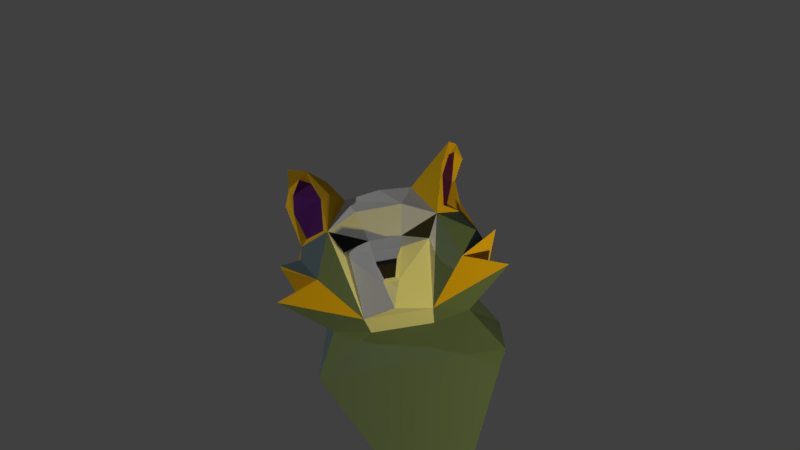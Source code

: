 # Source: Rakoon_character_yellow_body.blend  (saved by Blender 2.79.0; exported with 4.5.12 LTS)
import bpy
from mathutils import Matrix  # noqa: F401  (used for matrix-valued properties, if any)

bpy.ops.wm.read_factory_settings(use_empty=True)
scene = bpy.context.scene
scene.name = 'Scene'

# ---- collections
col_collection_1 = bpy.data.collections.new('Collection 1'); scene.collection.children.link(col_collection_1)

# ---- materials (node trees are filled in below, after node groups)
mat_basic = bpy.data.materials.new('Basic')
mat_basic.alpha_threshold = 0.0
mat_basic.use_transparent_shadow = False
mat_basic.roughness = 0.5
mat_nose_and_eyes = bpy.data.materials.new('Nose and eyes')
mat_nose_and_eyes.alpha_threshold = 0.0
mat_nose_and_eyes.use_transparent_shadow = False
mat_nose_and_eyes.diffuse_color = (0.0331, 0.03018, 0.03292, 1.0)
mat_nose_and_eyes.roughness = 0.5
mat_nose_and_eyes.specular_intensity = 1.0
mat_colortheme1 = bpy.data.materials.new('ColorTheme1')
mat_colortheme1.alpha_threshold = 0.0
mat_colortheme1.use_transparent_shadow = False
mat_colortheme1.diffuse_color = (0.8, 0.4708, 0.01192, 1.0)
mat_colortheme1.roughness = 0.5
mat_ears = bpy.data.materials.new('Ears')
mat_ears.alpha_threshold = 0.0
mat_ears.use_transparent_shadow = False
mat_ears.diffuse_color = (0.09827, 0.018, 0.1473, 1.0)
mat_ears.specular_color = (0.05376, 0.0, 1.0)
mat_ears.roughness = 0.5
mat_ears.specular_intensity = 1.0
mat_jacket = bpy.data.materials.new('Jacket')
mat_jacket.alpha_threshold = 0.0
mat_jacket.use_transparent_shadow = False
mat_jacket.diffuse_color = (0.1338, 0.1909, 0.2019, 1.0)
mat_jacket.roughness = 0.5
mat_jacket.specular_intensity = 0.2235

# ---- material node trees

# ---- world
world_world = bpy.data.worlds.new('World'); scene.world = world_world
world_world.color = (0.05088, 0.05088, 0.05088)
world_world.use_sun_shadow = False
world_world.sun_shadow_jitter_overblur = 0.0
world_world.cycles.sampling_method = 'MANUAL'

# ---- cameras
cam_camera = bpy.data.cameras.new('Camera')
cam_camera.clip_end = 100.0
cam_camera.lens = 35.0
cam_camera.sensor_width = 32.0
cam_camera.sensor_height = 18.0
cam_camera.ortho_scale = 7.314
cam_camera.dof.focus_distance = 0.0
cam_camera.dof.aperture_fstop = 128.0

# ---- lights
light_area = bpy.data.lights.new('Area', 'SPOT')
light_area.transmission_factor = 0.0
light_area.energy = 500.0
light_area.shadow_buffer_clip_start = 0.5
light_area.shadow_soft_size = 0.1
light_area.shadow_maximum_resolution = 0.006
light_area.use_absolute_resolution = True
light_lamp = bpy.data.lights.new('Lamp', 'POINT')
light_lamp.color = (1.0, 0.8375, 0.1404)
light_lamp.transmission_factor = 0.0
light_lamp.cutoff_distance = 30.0
light_lamp.energy = 500.0
light_lamp.shadow_buffer_clip_start = 1.001
light_lamp.shadow_soft_size = 0.1
light_lamp.shadow_maximum_resolution = 0.006
light_lamp.use_absolute_resolution = True

# ---- meshes
me_cube = bpy.data.meshes.new('Cube')
me_cube.from_pydata([(-1.0, -0.5893, -0.4357), (-1.219, -1.19, 0.7132), (-1.0, 0.5893, -0.4357), (-1.219, 1.194, 0.7132), (1.0, -0.5893, -0.4357), (1.165, -1.19, 0.7132), (1.0, 0.5893, -0.4357), (1.165, 1.194, 0.7132), (-1.404, 0.684, 2.685), (-0.9048, 0.9797, 2.764), (-0.8185, 0.8795, 2.446), (-0.4531, 0.3597, 2.493), (0.2552, 0.7654, 2.585), (0.1032, 0.9274, 2.18), (1.069, 1.309, 2.01), (1.087, 0.8316, 1.2), (1.036, 0.7369, 2.35), (1.514, 0.4012, 1.332), (0.9661, 0.3683, 1.102), (1.02, -0.7596, 2.295), (1.76, -0.9018, 1.86), (1.514, -0.4592, 1.331), (0.9661, -0.4305, 1.105), (-0.4385, -0.5075, 2.473), (0.5105, -0.744, 2.591), (0.8197, -1.081, 2.15), (1.069, -1.376, 2.007), (1.075, -0.8833, 1.2), (-1.051, -0.06048, 2.197), (-1.095, -0.7275, 2.667), (-0.8102, -1.058, 2.764), (0.1102, -1.146, 2.463), (-0.6541, -0.9982, 1.259), (-0.5316, 0.8518, 1.257), (-0.6709, 0.9013, 2.762), (0.9652, 1.092, 2.018), (0.8803, 1.085, 1.468), (1.633, 1.392, 1.676), (-0.4198, -0.04448, 2.523), (-0.8188, -0.9115, 2.695), (-0.5726, -1.162, 2.616), (0.8875, -1.18, 1.462), (1.648, -1.452, 1.678), (0.9393, -1.19, 1.923), (-1.163, -0.0732, 1.441), (0.991, 1.138, 1.925), (-0.9291, 0.9806, 2.021), (-0.9332, -1.055, 2.017), (-1.1, 0.938, 2.197), (-0.8688, 0.9459, 2.664), (-1.002, -1.059, 2.197), (0.9005, -1.122, 2.016), (1.413, -0.2161, 2.141), (1.363, -0.5419, 2.062), (1.413, 0.1779, 2.141), (1.394, 0.502, 2.063), (1.76, 0.8566, 1.86), (1.088, 0.2442, 2.443), (1.062, -0.3284, 2.435), (1.331, 0.4724, 1.877), (1.818, 0.1592, 2.06), (2.365, -0.02776, 1.498), (2.22, 0.08195, 1.768), (2.224, -0.1085, 1.768), (1.82, -0.1856, 2.059), (2.647, 0.04336, 1.858), (2.744, 0.09527, 1.998), (2.65, -0.06776, 1.858), (2.745, -0.1194, 1.997), (-0.9311, -0.03739, 2.019), (-1.076, 0.4388, 2.197), (-1.027, -0.5597, 2.197), (-0.9301, 0.4716, 2.02), (-0.9322, -0.5464, 2.018), (-0.5915, 0.931, 2.902), (-1.157, 1.019, 2.831), (0.4016, 0.7984, 2.731), (1.551, 0.6439, 2.32), (0.3192, -0.6398, 2.608), (1.551, -0.6777, 2.322), (0.6169, -1.012, 2.201), (-0.5255, -1.281, 2.511), (-0.7247, -0.9412, 2.848), (-0.8017, -1.177, 2.896), (-1.198, 1.067, 2.658), (-1.061, 0.9253, 2.444), (0.374, 0.7682, 2.284), (-0.865, -1.224, 2.671), (2.526, -0.07957, 1.832), (2.477, -0.1386, 2.015), (2.476, 0.1138, 2.016), (2.524, 0.05454, 1.832), (-0.4531, 0.3597, 2.493), (-0.4198, -0.04448, 2.523), (0.3594, 0.5775, 2.493), (1.165, -0.5157, 0.7132), (1.165, 0.4369, 0.7132), (-1.219, 0.001901, 0.7132)], [(53, 59), (20, 43), (45, 56)], [(0, 1, 97, 3, 2), (2, 3, 7, 6), (6, 7, 96, 95, 5, 4), (4, 5, 1, 0), (2, 6, 4, 0), (18, 7, 15), (55, 60, 62, 63, 64, 53, 79, 21, 61, 17, 77), (75, 8, 74), (96, 7, 18), (33, 14, 36, 37, 15), (9, 34, 49), (23, 79, 58), (85, 8, 84), (79, 20, 21), (86, 12, 16), (75, 84, 8), (14, 45, 35, 13, 77, 56), (76, 11, 77), (89, 88, 67, 68), (18, 17, 61, 21, 22), (77, 57, 54), (87, 83, 29), (79, 25, 51, 43, 26, 20), (78, 79, 23), (22, 96, 18), (77, 17, 56), (19, 24, 80), (78, 23, 29), (95, 96, 22), (27, 42, 41, 26, 32), (30, 40, 39), (5, 95, 22), (27, 5, 22), (35, 45, 46, 48, 85, 13), (14, 33, 46, 45), (26, 43, 47, 32), (81, 50, 47, 43, 51, 25), (79, 53, 52), (54, 55, 77), (52, 53, 64), (52, 58, 79), (20, 26, 41), (58, 57, 11, 38, 23), (11, 57, 77), (56, 36, 14), (42, 27, 21), (21, 20, 42), (15, 37, 17), (36, 56, 37), (56, 17, 37), (20, 42, 41), (60, 55, 54), (64, 60, 54, 57, 58, 52), (68, 67, 65, 66), (91, 90, 66, 65), (90, 89, 68, 66), (88, 91, 65, 67), (48, 8, 85), (18, 15, 17), (27, 22, 21), (11, 8, 48), (87, 29, 81), (50, 81, 29), (50, 29, 23), (48, 70, 28, 11), (11, 28, 38), (38, 28, 23), (28, 71, 50, 23), (33, 69, 72, 46), (33, 44, 69), (44, 32, 69), (47, 73, 69, 32), (46, 72, 48), (70, 48, 72), (28, 70, 72), (72, 69, 28), (73, 28, 69), (28, 73, 71), (50, 71, 73), (47, 50, 73), (34, 9, 75, 74), (16, 12, 76, 77), (24, 19, 79, 78), (80, 31, 81, 25), (39, 24, 78, 82), (12, 34, 74, 76), (19, 80, 25, 79), (30, 39, 82, 83), (9, 49, 84, 75), (10, 86, 13, 85), (40, 30, 87), (31, 40, 87, 81), (49, 10, 85, 84), (86, 16, 77, 13), (24, 39, 40), (40, 31, 24), (24, 31, 80), (34, 12, 49), (49, 12, 10), (12, 86, 10), (11, 74, 8), (76, 74, 11), (87, 30, 83), (83, 82, 29), (82, 78, 29), (63, 62, 91, 88), (60, 64, 89, 90), (62, 60, 90, 91), (64, 63, 88, 89), (11, 38, 93, 92), (7, 3, 15), (15, 3, 33), (3, 97, 33), (33, 97, 44), (44, 97, 32), (97, 1, 32), (27, 32, 5), (1, 5, 32)])
me_cube.polygons.foreach_set('material_index', [4, 4, 4, 4, 0, 4, 0, 2, 4, 4, 3, 0, 2, 4, 3, 2, 4, 2, 1, 0, 0, 2, 4, 2, 4, 4, 3, 2, 4, 4, 3, 4, 4, 2, 4, 4, 2, 1, 1, 0, 0, 2, 0, 0, 2, 4, 2, 4, 2, 2, 2, 0, 0, 1, 1, 1, 1, 2, 4, 4, 2, 2, 2, 2, 0, 0, 0, 0, 4, 4, 4, 4, 4, 0, 0, 4, 4, 0, 0, 4, 2, 2, 2, 2, 2, 2, 2, 2, 2, 2, 2, 2, 2, 2, 3, 3, 3, 3, 3, 3, 2, 2, 2, 2, 2, 0, 0, 0, 0, 0, 4, 4, 4, 4, 4, 4, 4, 4])
me_cube.materials.append(mat_basic)
me_cube.materials.append(mat_nose_and_eyes)
me_cube.materials.append(mat_colortheme1)
me_cube.materials.append(mat_ears)
me_cube.materials.append(mat_jacket)
me_cube.use_remesh_preserve_volume = False
me_cube.use_remesh_preserve_attributes = False
me_cube.use_mirror_vertex_groups = False
me_cube.update()

# ---- objects
ob_cube = bpy.data.objects.new('Cube', me_cube)
ob_area = bpy.data.objects.new('Area', light_area)
ob_lamp = bpy.data.objects.new('Lamp', light_lamp)
ob_camera = bpy.data.objects.new('Camera', cam_camera)

# ---- transforms, parenting, visibility, modifiers, constraints
ob_cube.location = (0.3568, 0.01689, -1.061)
ob_cube.scale = (0.2161, 0.5149, 0.6063)
ob_cube.lineart.crease_threshold = 0.0
ob_area.location = (2.142, -6.615, 4.55)
ob_area.rotation_euler = (0.9735, 0.2988, -0.02629)
ob_area.lineart.crease_threshold = 0.0
ob_lamp.location = (4.076, 3.35, -1.999)
ob_lamp.rotation_euler = (0.6503, 0.05522, 1.866)
ob_lamp.lock_rotations_4d = False
ob_lamp.empty_display_type = 'ARROWS'
ob_lamp.color = (0.0, 0.0, 0.0, 0.0)
ob_lamp.lineart.crease_threshold = 0.0
ob_camera.location = (5.902, 0.4808, 1.512)
ob_camera.rotation_euler = (1.341, 0.1795, -4.684)
ob_camera.lock_rotations_4d = False
ob_camera.empty_display_type = 'ARROWS'
ob_camera.color = (0.0, 0.0, 0.0, 0.0)
ob_camera.display_type = 'WIRE'
ob_camera.lineart.crease_threshold = 0.0

# ---- collection membership
col_collection_1.objects.link(ob_cube)
col_collection_1.objects.link(ob_area)
col_collection_1.objects.link(ob_lamp)
col_collection_1.objects.link(ob_camera)

# ---- scene / render settings (as saved in the file)
scene.camera = ob_camera
scene.frame_start = 1; scene.frame_end = 250; scene.frame_set(1)
scene.render.engine = 'BLENDER_EEVEE_NEXT'
scene.render.resolution_percentage = 50
scene.render.dither_intensity = 0.0
scene.cycles.use_denoising = False
scene.cycles.samples = 128
scene.cycles.sampling_pattern = 'TABULATED_SOBOL'
scene.cycles.use_adaptive_sampling = False
scene.cycles.use_light_tree = False
scene.cycles.blur_glossy = 0.0
scene.cycles.sample_clamp_indirect = 0.0
scene.view_settings.view_transform = 'Standard'
bpy.context.view_layer.update()
